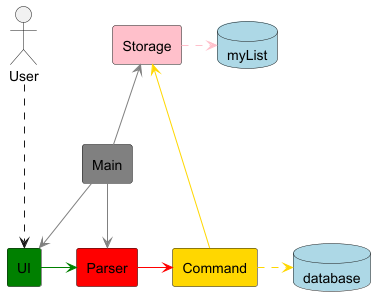

The diagram above was rendered by PlantUML. Its source (embedded in the PNG):
@startuml

skinparam componentStyle rectangle

actor User
database myList #lightblue
database database #lightblue

component UI #green
component Parser #red
component Main #gray
component Storage #pink
component Command #gold

User -down.-> UI
UI -[#green]right-> Parser

Main -[#gray]down-> Parser
Main -[#gray]down-> UI
Main -[#gray]up-> Storage

Command -[#gold]down-> Storage
Parser -[#red]right-> Command

Command -[#gold]right.-> database
Storage -[#pink]right.-> myList

@enduml